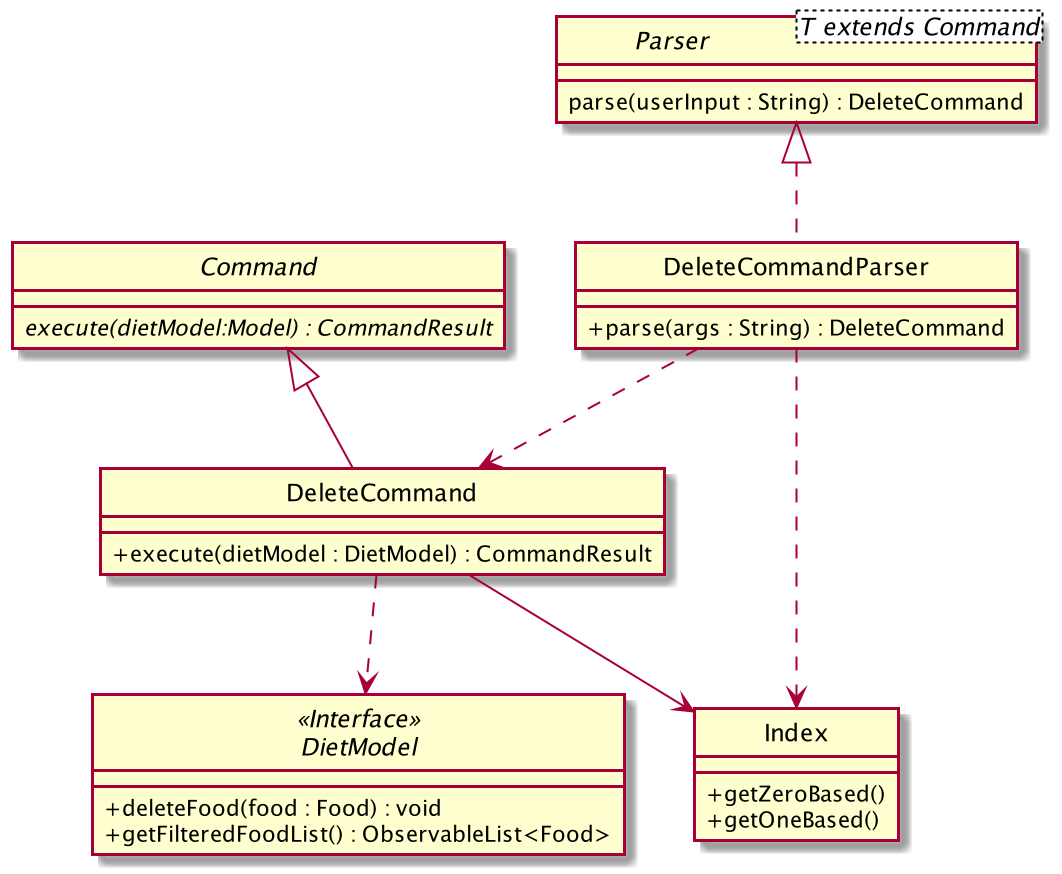

The diagram above was rendered by PlantUML. Its source (embedded in the PNG):
@startuml

skinparam backgroundColor #ffffff
skinparam classAttributeIconSize 0
hide circle


class DeleteCommandParser implements Parser {
    + parse(args : String) : DeleteCommand
}

interface Parser<T extends Command> {
    parse(userInput : String) : DeleteCommand
}

abstract class Command {
    {abstract} execute(dietModel:Model) : CommandResult
}

class DeleteCommand extends Command {

    + execute(dietModel : DietModel) : CommandResult

}

interface DietModel <<Interface>> {
    + deleteFood(food : Food) : void
    + getFilteredFoodList() : ObservableList<Food>
}

class Index {
    + getZeroBased()
    + getOneBased()
}


DeleteCommandParser ..> DeleteCommand
DeleteCommand ..> DietModel
DeleteCommandParser ..> Index
DeleteCommand --> Index

@enduml